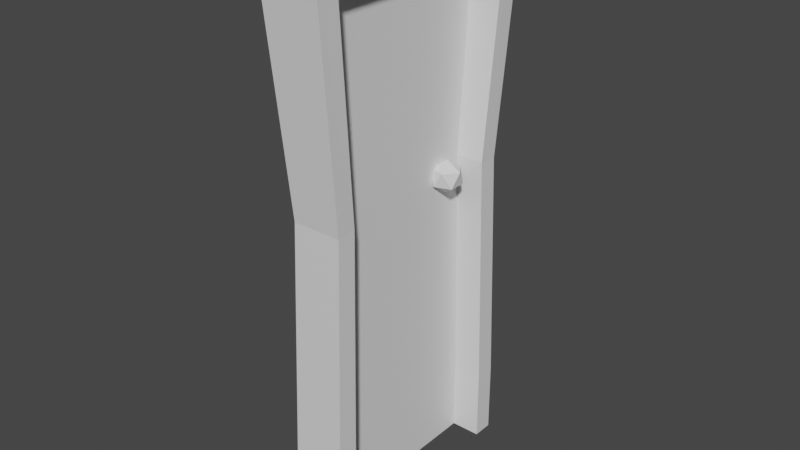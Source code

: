 # Source: door_for_house.blend  (saved by Blender 2.80.42; exported with 4.5.12 LTS)
import bpy
from mathutils import Matrix  # noqa: F401  (used for matrix-valued properties, if any)

bpy.ops.wm.read_factory_settings(use_empty=True)
scene = bpy.context.scene
scene.name = 'Scene'

# ---- collections
col_collection = bpy.data.collections.new('Collection'); scene.collection.children.link(col_collection)

# ---- materials (node trees are filled in below, after node groups)
mat_material = bpy.data.materials.new('Material')
mat_material.alpha_threshold = 0.0
mat_material.use_transparent_shadow = False
mat_material.roughness = 0.5
mat_material.line_color = (0.0, 0.0, 0.0, 1.0)

# ---- material node trees
mat_material.use_nodes = True; mat_material.node_tree.nodes.clear()
_N = mat_material.node_tree.nodes; _L = mat_material.node_tree.links
n0 = _N.new('ShaderNodeOutputMaterial'); n0.name = 'Material Output'; n0.location = (300, 300)
n1 = _N.new('ShaderNodeBsdfPrincipled'); n1.name = 'Principled BSDF'; n1.location = (10, 300)
n1.distribution = 'GGX'
n1.subsurface_method = 'BURLEY'
n1.inputs[3].default_value = 1.45
_L.new(n1.outputs[0], n0.inputs[0])
n0.is_active_output = True

# ---- world
world_world = bpy.data.worlds.new('World'); scene.world = world_world
world_world.use_nodes = True; world_world.node_tree.nodes.clear()
_N = world_world.node_tree.nodes; _L = world_world.node_tree.links
n0 = _N.new('ShaderNodeOutputWorld'); n0.name = 'World Output'; n0.location = (300, 300)
n1 = _N.new('ShaderNodeBackground'); n1.name = 'Background'; n1.location = (10, 300)
n1.inputs[0].default_value = (0.05088, 0.05088, 0.05088, 1.0)
_L.new(n1.outputs[0], n0.inputs[0])
n0.is_active_output = True
world_world.color = (0.05088, 0.05088, 0.05088)
world_world.use_sun_shadow = False
world_world.sun_shadow_jitter_overblur = 0.0

# ---- meshes
me_cube = bpy.data.meshes.new('Cube')
me_cube.from_pydata([(0.4689, 0.3966, -0.4075), (0.1003, -0.1358, -0.4075), (0.4689, -0.1369, -0.4075), (0.1003, 0.3956, -0.4075), (-0.1831, 0.4577, -0.3776), (-0.1454, 0.4196, -0.957), (-0.1831, -0.198, -0.3776), (-0.1454, -0.1598, -0.957), (0.4717, 0.4577, -0.3776), (0.434, 0.4196, -0.957), (0.4717, -0.198, -0.3776), (0.434, -0.1598, -0.957), (0.434, -0.107, -0.957), (0.434, 0.3675, -0.957), (0.418, 0.3991, -0.6672), (-0.1205, -0.1394, -0.6672), (0.418, -0.1394, -0.6672), (-0.1205, 0.3991, -0.6672), (0.418, 0.3508, -0.6653), (0.418, -0.09103, -0.6653), (0.1121, -0.09103, -0.6653), (0.1049, -0.107, -0.957), (0.1049, 0.3675, -0.957), (0.1121, 0.3508, -0.6653), (0.1908, 0.2877, -0.6986), (0.3221, 0.2657, -0.6875), (0.1406, 0.2522, -0.6875), (0.02835, 0.2877, -0.6875), (0.1406, 0.3232, -0.6875), (0.3221, 0.3096, -0.6875), (0.2409, 0.2522, -0.6695), (0.05937, 0.2657, -0.6695), (0.05937, 0.3096, -0.6695), (0.2409, 0.3232, -0.6695), (0.3532, 0.2877, -0.6695), (0.1908, 0.2877, -0.6584), (-0.1454, 0.4196, -1.046), (-0.1454, -0.1598, -1.046), (0.434, 0.4196, -1.046), (0.434, -0.1598, -1.046), (0.434, 0.3675, -1.046), (0.1049, -0.107, -1.046), (0.1049, 0.3675, -1.046), (0.434, -0.107, -1.046)], [], [(8, 4, 6, 10), (16, 10, 6, 15), (13, 18, 23, 22), (17, 4, 8, 14), (0, 2, 1, 3), (19, 2, 10, 16), (2, 0, 8, 10), (19, 12, 21, 20), (18, 0, 3, 23), (18, 13, 9, 14), (0, 18, 14, 8), (5, 17, 14, 9), (11, 16, 15, 7), (12, 19, 16, 11), (2, 19, 20, 1), (5, 9, 38, 36), (23, 3, 1, 20, 21, 22), (24, 25, 26), (25, 24, 29), (24, 26, 27), (24, 27, 28), (24, 28, 29), (25, 29, 34), (26, 25, 30), (27, 26, 31), (28, 27, 32), (29, 28, 33), (25, 34, 30), (26, 30, 31), (27, 31, 32), (28, 32, 33), (29, 33, 34), (30, 34, 35), (31, 30, 35), (32, 31, 35), (33, 32, 35), (34, 33, 35), (11, 7, 37, 39), (21, 12, 43, 41), (22, 21, 41, 42), (9, 13, 40, 38), (12, 11, 39, 43), (13, 22, 42, 40)])
_uv = me_cube.uv_layers.new(name='UVMap')
_uv.uv.foreach_set('vector', [0.2273, 0.9401, 0.2459, 0.9401, 0.2459, 0.9588, 0.2273, 0.9588, 0.2031, 0.9562, 0.2078, 0.9562, 0.2078, 0.9656, 0.2031, 0.9656, 0.1936, 0.9418, 0.1975, 0.9418, 0.1975, 0.9418, 0.1936, 0.9418, 0.2125, 0.9656, 0.2172, 0.9656, 0.2172, 0.975, 0.2125, 0.975, 0.2007, 0.9418, 0.2007, 0.9482, 0.2007, 0.9482, 0.2007, 0.9418, 0.1975, 0.9482, 0.2007, 0.9482, 0.2014, 0.9489, 0.1975, 0.9489, 0.2007, 0.9482, 0.2007, 0.9418, 0.2014, 0.9411, 0.2014, 0.9489, 0.1975, 0.9482, 0.1936, 0.9482, 0.1936, 0.9482, 0.1975, 0.9482, 0.1975, 0.9418, 0.2007, 0.9418, 0.2007, 0.9418, 0.1975, 0.9418, 0.1975, 0.9418, 0.1936, 0.9418, 0.1936, 0.9411, 0.1975, 0.9411, 0.2007, 0.9418, 0.1975, 0.9418, 0.1975, 0.9411, 0.2014, 0.9411, 0.2078, 0.9656, 0.2125, 0.9656, 0.2125, 0.975, 0.2078, 0.975, 0.1984, 0.9562, 0.2031, 0.9562, 0.2031, 0.9656, 0.1984, 0.9656, 0.1936, 0.9482, 0.1975, 0.9482, 0.1975, 0.9489, 0.1936, 0.9489, 0.2007, 0.9482, 0.1975, 0.9482, 0.1975, 0.9482, 0.2007, 0.9482, 0.2078, 0.9656, 0.2078, 0.975, 0.2078, 0.975, 0.2078, 0.9656, 0.1975, 0.9418, 0.2007, 0.9418, 0.2007, 0.9482, 0.1975, 0.9482, 0.1936, 0.9482, 0.1936, 0.9418, 0.039, 0.944, 0.0358, 0.9496, 0.0422, 0.9496, 0.0358, 0.9496, 0.03259, 0.944, 0.02939, 0.9496, 0.01338, 0.944, 0.01017, 0.9496, 0.01658, 0.9496, 0.01978, 0.944, 0.01658, 0.9496, 0.02299, 0.9496, 0.02619, 0.944, 0.02299, 0.9496, 0.02939, 0.9496, 0.0358, 0.9496, 0.02939, 0.9496, 0.03259, 0.9551, 0.0422, 0.9496, 0.0358, 0.9496, 0.039, 0.9551, 0.01658, 0.9496, 0.01017, 0.9496, 0.01338, 0.9551, 0.02299, 0.9496, 0.01658, 0.9496, 0.01978, 0.9551, 0.02939, 0.9496, 0.02299, 0.9496, 0.02619, 0.9551, 0.0358, 0.9496, 0.03259, 0.9551, 0.039, 0.9551, 0.0422, 0.9496, 0.039, 0.9551, 0.04541, 0.9551, 0.01658, 0.9496, 0.01338, 0.9551, 0.01978, 0.9551, 0.02299, 0.9496, 0.01978, 0.9551, 0.02619, 0.9551, 0.02939, 0.9496, 0.02619, 0.9551, 0.03259, 0.9551, 0.039, 0.9551, 0.03259, 0.9551, 0.0358, 0.9607, 0.04541, 0.9551, 0.039, 0.9551, 0.0422, 0.9607, 0.01978, 0.9551, 0.01338, 0.9551, 0.01658, 0.9607, 0.02619, 0.9551, 0.01978, 0.9551, 0.02299, 0.9607, 0.03259, 0.9551, 0.02619, 0.9551, 0.02939, 0.9607, 0.1984, 0.9562, 0.1984, 0.9656, 0.1984, 0.9656, 0.1984, 0.9562, 0.1936, 0.9482, 0.1936, 0.9482, 0.1936, 0.9482, 0.1936, 0.9482, 0.1936, 0.9418, 0.1936, 0.9482, 0.1936, 0.9482, 0.1936, 0.9418, 0.1936, 0.9411, 0.1936, 0.9418, 0.1936, 0.9418, 0.1936, 0.9411, 0.1936, 0.9482, 0.1936, 0.9489, 0.1936, 0.9489, 0.1936, 0.9482, 0.1936, 0.9418, 0.1936, 0.9418, 0.1936, 0.9418, 0.1936, 0.9418])
me_cube.materials.append(mat_material)
me_cube.use_remesh_preserve_volume = False
me_cube.use_remesh_preserve_attributes = False
me_cube.use_mirror_vertex_groups = False
me_cube.update()

# ---- objects
ob_cube = bpy.data.objects.new('Cube', me_cube)

# ---- transforms, parenting, visibility, modifiers, constraints
ob_cube.location = (0.0, 0.0, 2.958)
ob_cube.scale = (0.3386, 1.472, 3.061)
ob_cube.lock_rotations_4d = False
ob_cube.empty_display_type = 'ARROWS'
ob_cube.lineart.crease_threshold = 0.0

# ---- collection membership
col_collection.objects.link(ob_cube)

# ---- scene / render settings (as saved in the file)
scene.frame_start = 1; scene.frame_end = 250; scene.frame_set(1)
scene.render.engine = 'BLENDER_EEVEE_NEXT'
scene.render.motion_blur_shutter = 1.0
scene.cycles.use_denoising = False
scene.cycles.samples = 128
scene.cycles.sampling_pattern = 'TABULATED_SOBOL'
scene.cycles.use_adaptive_sampling = False
scene.cycles.use_light_tree = False
scene.view_settings.view_transform = 'Filmic'
bpy.context.view_layer.update()

# ---- added for rendering (the .blend has no active camera and no usable light): camera, sun
cam_auto = bpy.data.cameras.new('AutoCamera')
cam_auto.lens = 50.0
cam_auto.sensor_width = 36.0
cam_auto.clip_end = 1000.0
ob_auto_camera = bpy.data.objects.new('AutoCamera', cam_auto)
scene.collection.objects.link(ob_auto_camera)
ob_auto_camera.location = (2.15101, -2.33133, 2.46113)
ob_auto_camera.rotation_euler = (1.09748, -7.21219e-08, 0.694738)
scene.camera = ob_auto_camera
light_auto_sun = bpy.data.lights.new('AutoSun', 'SUN')
light_auto_sun.energy = 3.0
light_auto_sun.angle = 0.0523599
ob_auto_sun = bpy.data.objects.new('AutoSun', light_auto_sun)
scene.collection.objects.link(ob_auto_sun)
ob_auto_sun.rotation_euler = (0.872665, 0.174533, 0.523599)
bpy.context.view_layer.update()
